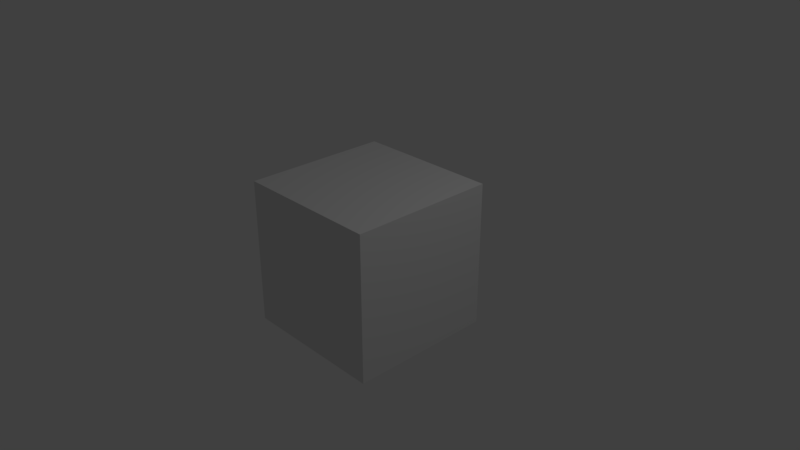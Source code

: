 # Source: ArmorSet03.blend  (saved by Blender 2.79.0; exported with 4.5.12 LTS)
import bpy
from mathutils import Matrix  # noqa: F401  (used for matrix-valued properties, if any)

bpy.ops.wm.read_factory_settings(use_empty=True)
scene = bpy.context.scene
scene.name = 'Scene'

# ---- collections
col_collection_1 = bpy.data.collections.new('Collection 1'); scene.collection.children.link(col_collection_1)

# ---- materials (node trees are filled in below, after node groups)
mat_material = bpy.data.materials.new('Material')
mat_material.alpha_threshold = 0.0
mat_material.use_transparent_shadow = False
mat_material.roughness = 0.5
mat_material.line_color = (0.0, 0.0, 0.0, 1.0)

# ---- material node trees

# ---- world
world_world = bpy.data.worlds.new('World'); scene.world = world_world
world_world.color = (0.05088, 0.05088, 0.05088)
world_world.use_sun_shadow = False
world_world.sun_shadow_jitter_overblur = 0.0
world_world.cycles.sampling_method = 'MANUAL'

# ---- cameras
cam_camera = bpy.data.cameras.new('Camera')
cam_camera.clip_end = 100.0
cam_camera.lens = 35.0
cam_camera.sensor_width = 32.0
cam_camera.sensor_height = 18.0
cam_camera.ortho_scale = 7.314
cam_camera.dof.focus_distance = 0.0
cam_camera.dof.aperture_fstop = 128.0

# ---- lights
light_lamp = bpy.data.lights.new('Lamp', 'POINT')
light_lamp.transmission_factor = 0.0
light_lamp.cutoff_distance = 30.0
light_lamp.energy = 100.0
light_lamp.shadow_buffer_clip_start = 1.001
light_lamp.shadow_soft_size = 0.1
light_lamp.shadow_maximum_resolution = 0.006
light_lamp.use_absolute_resolution = True

# ---- meshes
me_cube = bpy.data.meshes.new('Cube')
me_cube.from_pydata([(1.0, 1.0, -1.0), (1.0, -1.0, -1.0), (-1.0, -1.0, -1.0), (-1.0, 1.0, -1.0), (1.0, 1.0, 1.0), (1.0, -1.0, 1.0), (-1.0, -1.0, 1.0), (-1.0, 1.0, 1.0)], [], [(0, 1, 2, 3), (4, 7, 6, 5), (0, 4, 5, 1), (1, 5, 6, 2), (2, 6, 7, 3), (4, 0, 3, 7)])
me_cube.materials.append(mat_material)
me_cube.use_remesh_preserve_volume = False
me_cube.use_remesh_preserve_attributes = False
me_cube.use_mirror_vertex_groups = False
me_cube.update()

# ---- objects
ob_cube = bpy.data.objects.new('Cube', me_cube)
ob_lamp = bpy.data.objects.new('Lamp', light_lamp)
ob_camera = bpy.data.objects.new('Camera', cam_camera)

# ---- transforms, parenting, visibility, modifiers, constraints
ob_cube.location = (0.0, 0.0, 0.0)
ob_cube.lock_rotations_4d = False
ob_cube.empty_display_type = 'ARROWS'
ob_cube.lineart.crease_threshold = 0.0
ob_lamp.location = (4.076, 1.005, 5.904)
ob_lamp.rotation_euler = (0.6503, 0.05522, 1.866)
ob_lamp.lock_rotations_4d = False
ob_lamp.empty_display_type = 'ARROWS'
ob_lamp.color = (0.0, 0.0, 0.0, 0.0)
ob_lamp.lineart.crease_threshold = 0.0
ob_camera.location = (7.481, -6.508, 5.344)
ob_camera.rotation_euler = (1.109, 0.0, 0.8149)
ob_camera.lock_rotations_4d = False
ob_camera.empty_display_type = 'ARROWS'
ob_camera.color = (0.0, 0.0, 0.0, 0.0)
ob_camera.display_type = 'WIRE'
ob_camera.lineart.crease_threshold = 0.0

# ---- collection membership
col_collection_1.objects.link(ob_cube)
col_collection_1.objects.link(ob_lamp)
col_collection_1.objects.link(ob_camera)

# ---- scene / render settings (as saved in the file)
scene.camera = ob_camera
scene.frame_start = 1; scene.frame_end = 250; scene.frame_set(1)
scene.render.engine = 'BLENDER_EEVEE_NEXT'
scene.render.resolution_percentage = 50
scene.render.dither_intensity = 0.0
scene.cycles.use_denoising = False
scene.cycles.samples = 128
scene.cycles.sampling_pattern = 'TABULATED_SOBOL'
scene.cycles.use_adaptive_sampling = False
scene.cycles.use_light_tree = False
scene.cycles.blur_glossy = 0.0
scene.cycles.sample_clamp_indirect = 0.0
scene.view_settings.view_transform = 'Standard'
bpy.context.view_layer.update()
